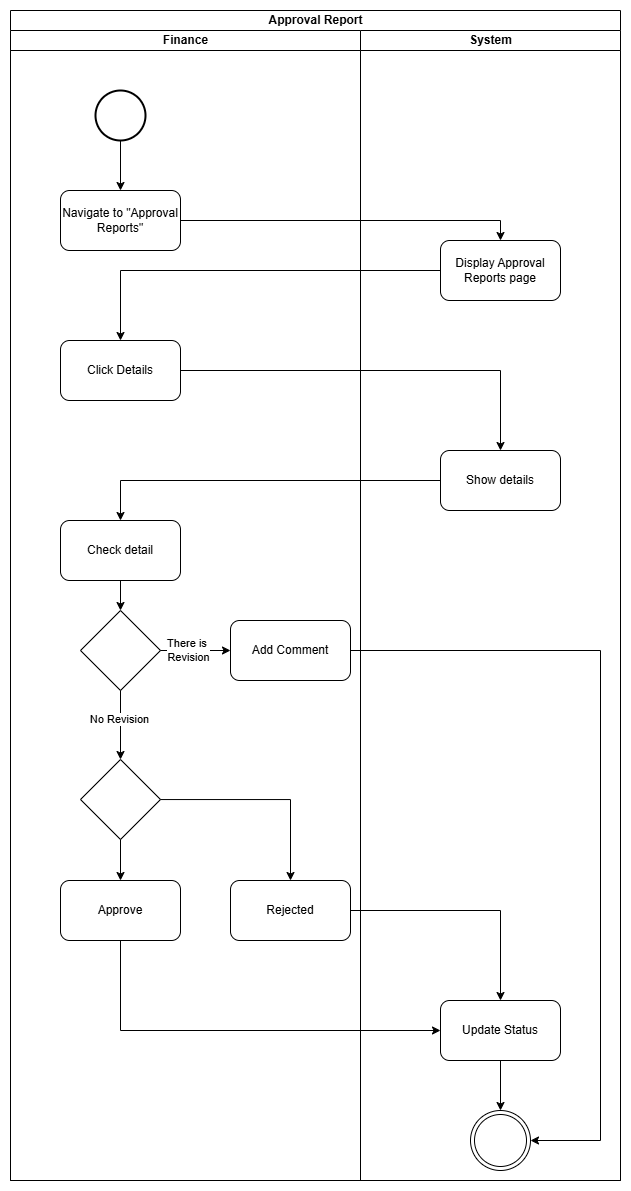

The diagram above was exported from draw.io. Its source (the exported page's mxGraphModel, read from the mxfile embedded in the PNG):
<mxGraphModel dx="992" dy="502" grid="1" gridSize="10" guides="1" tooltips="1" connect="1" arrows="1" fold="1" page="1" pageScale="1" pageWidth="850" pageHeight="1100" math="0" shadow="0">
  <root>
    <mxCell id="0" />
    <mxCell id="1" parent="0" />
    <mxCell id="Z0dFitRZ8PWIJLDktrKI-1" value="Approval Report" style="swimlane;childLayout=stackLayout;resizeParent=1;resizeParentMax=0;startSize=20;html=1;" vertex="1" parent="1">
      <mxGeometry x="40" y="40" width="610" height="1170" as="geometry" />
    </mxCell>
    <mxCell id="Z0dFitRZ8PWIJLDktrKI-2" value="Finance" style="swimlane;startSize=20;html=1;" vertex="1" parent="Z0dFitRZ8PWIJLDktrKI-1">
      <mxGeometry y="20" width="350" height="1150" as="geometry">
        <mxRectangle y="20" width="40" height="460" as="alternateBounds" />
      </mxGeometry>
    </mxCell>
    <mxCell id="fw28jN75FTLFyvKYu_Kt-1" value="" style="edgeStyle=orthogonalEdgeStyle;rounded=0;orthogonalLoop=1;jettySize=auto;html=1;entryX=0.5;entryY=0;entryDx=0;entryDy=0;" parent="Z0dFitRZ8PWIJLDktrKI-2" source="fw28jN75FTLFyvKYu_Kt-2" edge="1" target="fw28jN75FTLFyvKYu_Kt-10">
      <mxGeometry relative="1" as="geometry">
        <mxPoint x="89.99999999999955" y="160" as="targetPoint" />
      </mxGeometry>
    </mxCell>
    <mxCell id="fw28jN75FTLFyvKYu_Kt-2" value="" style="strokeWidth=2;html=1;shape=mxgraph.flowchart.start_2;whiteSpace=wrap;" parent="Z0dFitRZ8PWIJLDktrKI-2" vertex="1">
      <mxGeometry x="84.99999999999955" y="60" width="50" height="50" as="geometry" />
    </mxCell>
    <mxCell id="fw28jN75FTLFyvKYu_Kt-10" value="Navigate to &quot;Approval Reports&quot;" style="rounded=1;whiteSpace=wrap;html=1;" parent="Z0dFitRZ8PWIJLDktrKI-2" vertex="1">
      <mxGeometry x="49.999999999999545" y="160" width="120" height="60" as="geometry" />
    </mxCell>
    <mxCell id="59C8rnz8npmvDu53pMzv-5" value="Rejected" style="rounded=1;whiteSpace=wrap;html=1;" parent="Z0dFitRZ8PWIJLDktrKI-2" vertex="1">
      <mxGeometry x="219.99999999999955" y="850" width="120" height="60" as="geometry" />
    </mxCell>
    <mxCell id="59C8rnz8npmvDu53pMzv-4" value="Approve" style="rounded=1;whiteSpace=wrap;html=1;" parent="Z0dFitRZ8PWIJLDktrKI-2" vertex="1">
      <mxGeometry x="49.999999999999545" y="850" width="120" height="60" as="geometry" />
    </mxCell>
    <mxCell id="7LFWy0lbNxv6zx6V7QoC-3" value="Check detail" style="rounded=1;whiteSpace=wrap;html=1;" vertex="1" parent="Z0dFitRZ8PWIJLDktrKI-2">
      <mxGeometry x="50" y="490" width="120" height="60" as="geometry" />
    </mxCell>
    <mxCell id="59C8rnz8npmvDu53pMzv-6" value="" style="rhombus;whiteSpace=wrap;html=1;" parent="Z0dFitRZ8PWIJLDktrKI-2" vertex="1">
      <mxGeometry x="69.99999999999955" y="580" width="80" height="80" as="geometry" />
    </mxCell>
    <mxCell id="59C8rnz8npmvDu53pMzv-7" value="Add Comment" style="rounded=1;whiteSpace=wrap;html=1;" parent="Z0dFitRZ8PWIJLDktrKI-2" vertex="1">
      <mxGeometry x="219.99999999999955" y="590" width="120" height="60" as="geometry" />
    </mxCell>
    <mxCell id="7LFWy0lbNxv6zx6V7QoC-9" style="edgeStyle=orthogonalEdgeStyle;rounded=0;orthogonalLoop=1;jettySize=auto;html=1;" edge="1" parent="Z0dFitRZ8PWIJLDktrKI-2" source="7LFWy0lbNxv6zx6V7QoC-3" target="59C8rnz8npmvDu53pMzv-6">
      <mxGeometry relative="1" as="geometry" />
    </mxCell>
    <mxCell id="59C8rnz8npmvDu53pMzv-13" style="edgeStyle=orthogonalEdgeStyle;rounded=0;orthogonalLoop=1;jettySize=auto;html=1;" parent="Z0dFitRZ8PWIJLDktrKI-2" source="59C8rnz8npmvDu53pMzv-6" target="59C8rnz8npmvDu53pMzv-7" edge="1">
      <mxGeometry relative="1" as="geometry" />
    </mxCell>
    <mxCell id="59C8rnz8npmvDu53pMzv-14" value="There is&amp;nbsp;&lt;div&gt;Revision&lt;/div&gt;" style="edgeLabel;html=1;align=center;verticalAlign=middle;resizable=0;points=[];" parent="59C8rnz8npmvDu53pMzv-13" connectable="0" vertex="1">
      <mxGeometry x="-0.2131" y="1" relative="1" as="geometry">
        <mxPoint y="1" as="offset" />
      </mxGeometry>
    </mxCell>
    <mxCell id="Z0dFitRZ8PWIJLDktrKI-3" value="System" style="swimlane;startSize=20;html=1;" vertex="1" parent="Z0dFitRZ8PWIJLDktrKI-1">
      <mxGeometry x="350" y="20" width="260" height="1150" as="geometry" />
    </mxCell>
    <mxCell id="59C8rnz8npmvDu53pMzv-3" value="" style="rhombus;whiteSpace=wrap;html=1;" parent="Z0dFitRZ8PWIJLDktrKI-3" vertex="1">
      <mxGeometry x="-280.00000000000045" y="729" width="80" height="80" as="geometry" />
    </mxCell>
    <mxCell id="7LFWy0lbNxv6zx6V7QoC-2" value="Show details" style="rounded=1;whiteSpace=wrap;html=1;" vertex="1" parent="Z0dFitRZ8PWIJLDktrKI-3">
      <mxGeometry x="80" y="420" width="120" height="60" as="geometry" />
    </mxCell>
    <mxCell id="7LFWy0lbNxv6zx6V7QoC-6" style="edgeStyle=orthogonalEdgeStyle;rounded=0;orthogonalLoop=1;jettySize=auto;html=1;" edge="1" parent="Z0dFitRZ8PWIJLDktrKI-3" source="7LFWy0lbNxv6zx6V7QoC-1" target="7LFWy0lbNxv6zx6V7QoC-2">
      <mxGeometry relative="1" as="geometry" />
    </mxCell>
    <mxCell id="7LFWy0lbNxv6zx6V7QoC-1" value="Click Details" style="rounded=1;whiteSpace=wrap;html=1;" vertex="1" parent="Z0dFitRZ8PWIJLDktrKI-3">
      <mxGeometry x="-300.00000000000045" y="310" width="120" height="60" as="geometry" />
    </mxCell>
    <mxCell id="7LFWy0lbNxv6zx6V7QoC-5" style="edgeStyle=orthogonalEdgeStyle;rounded=0;orthogonalLoop=1;jettySize=auto;html=1;entryX=0.5;entryY=0;entryDx=0;entryDy=0;" edge="1" parent="Z0dFitRZ8PWIJLDktrKI-3" source="gc7PO4LooG310HNZFuWd-1" target="7LFWy0lbNxv6zx6V7QoC-1">
      <mxGeometry relative="1" as="geometry" />
    </mxCell>
    <mxCell id="gc7PO4LooG310HNZFuWd-1" value="Display Approval Reports page" style="rounded=1;whiteSpace=wrap;html=1;" vertex="1" parent="Z0dFitRZ8PWIJLDktrKI-3">
      <mxGeometry x="80" y="210" width="120" height="60" as="geometry" />
    </mxCell>
    <mxCell id="edWVwRlcggAtQjP7gZgn-4" style="edgeStyle=orthogonalEdgeStyle;rounded=0;orthogonalLoop=1;jettySize=auto;html=1;entryX=0.5;entryY=0;entryDx=0;entryDy=0;" edge="1" parent="Z0dFitRZ8PWIJLDktrKI-3" source="edWVwRlcggAtQjP7gZgn-1" target="fw28jN75FTLFyvKYu_Kt-3">
      <mxGeometry relative="1" as="geometry" />
    </mxCell>
    <mxCell id="edWVwRlcggAtQjP7gZgn-1" value="Update Status" style="rounded=1;whiteSpace=wrap;html=1;" vertex="1" parent="Z0dFitRZ8PWIJLDktrKI-3">
      <mxGeometry x="80" y="970" width="120" height="60" as="geometry" />
    </mxCell>
    <mxCell id="fw28jN75FTLFyvKYu_Kt-3" value="" style="ellipse;shape=doubleEllipse;html=1;dashed=0;whiteSpace=wrap;aspect=fixed;" parent="Z0dFitRZ8PWIJLDktrKI-3" vertex="1">
      <mxGeometry x="109.99999999999955" y="1080" width="60" height="60" as="geometry" />
    </mxCell>
    <mxCell id="7LFWy0lbNxv6zx6V7QoC-4" style="edgeStyle=orthogonalEdgeStyle;rounded=0;orthogonalLoop=1;jettySize=auto;html=1;entryX=0.5;entryY=0;entryDx=0;entryDy=0;" edge="1" parent="Z0dFitRZ8PWIJLDktrKI-1" source="fw28jN75FTLFyvKYu_Kt-10" target="gc7PO4LooG310HNZFuWd-1">
      <mxGeometry relative="1" as="geometry" />
    </mxCell>
    <mxCell id="7LFWy0lbNxv6zx6V7QoC-7" style="edgeStyle=orthogonalEdgeStyle;rounded=0;orthogonalLoop=1;jettySize=auto;html=1;entryX=0.5;entryY=0;entryDx=0;entryDy=0;" edge="1" parent="Z0dFitRZ8PWIJLDktrKI-1" source="7LFWy0lbNxv6zx6V7QoC-2" target="7LFWy0lbNxv6zx6V7QoC-3">
      <mxGeometry relative="1" as="geometry" />
    </mxCell>
    <mxCell id="59C8rnz8npmvDu53pMzv-12" style="edgeStyle=orthogonalEdgeStyle;rounded=0;orthogonalLoop=1;jettySize=auto;html=1;" parent="Z0dFitRZ8PWIJLDktrKI-1" source="59C8rnz8npmvDu53pMzv-6" target="59C8rnz8npmvDu53pMzv-3" edge="1">
      <mxGeometry relative="1" as="geometry" />
    </mxCell>
    <mxCell id="59C8rnz8npmvDu53pMzv-15" value="No Revision" style="edgeLabel;html=1;align=center;verticalAlign=middle;resizable=0;points=[];" parent="59C8rnz8npmvDu53pMzv-12" connectable="0" vertex="1">
      <mxGeometry x="-0.1805" y="-1" relative="1" as="geometry">
        <mxPoint as="offset" />
      </mxGeometry>
    </mxCell>
    <mxCell id="7LFWy0lbNxv6zx6V7QoC-10" style="edgeStyle=orthogonalEdgeStyle;rounded=0;orthogonalLoop=1;jettySize=auto;html=1;" edge="1" parent="Z0dFitRZ8PWIJLDktrKI-1" source="59C8rnz8npmvDu53pMzv-3" target="59C8rnz8npmvDu53pMzv-4">
      <mxGeometry relative="1" as="geometry" />
    </mxCell>
    <mxCell id="7LFWy0lbNxv6zx6V7QoC-11" style="edgeStyle=orthogonalEdgeStyle;rounded=0;orthogonalLoop=1;jettySize=auto;html=1;" edge="1" parent="Z0dFitRZ8PWIJLDktrKI-1" source="59C8rnz8npmvDu53pMzv-3" target="59C8rnz8npmvDu53pMzv-5">
      <mxGeometry relative="1" as="geometry" />
    </mxCell>
    <mxCell id="edWVwRlcggAtQjP7gZgn-2" style="edgeStyle=orthogonalEdgeStyle;rounded=0;orthogonalLoop=1;jettySize=auto;html=1;" edge="1" parent="Z0dFitRZ8PWIJLDktrKI-1" source="59C8rnz8npmvDu53pMzv-5" target="edWVwRlcggAtQjP7gZgn-1">
      <mxGeometry relative="1" as="geometry" />
    </mxCell>
    <mxCell id="edWVwRlcggAtQjP7gZgn-3" style="edgeStyle=orthogonalEdgeStyle;rounded=0;orthogonalLoop=1;jettySize=auto;html=1;entryX=0;entryY=0.5;entryDx=0;entryDy=0;" edge="1" parent="Z0dFitRZ8PWIJLDktrKI-1" source="59C8rnz8npmvDu53pMzv-4" target="edWVwRlcggAtQjP7gZgn-1">
      <mxGeometry relative="1" as="geometry">
        <Array as="points">
          <mxPoint x="110" y="1020" />
        </Array>
      </mxGeometry>
    </mxCell>
    <mxCell id="3DeTNOGR0SngtDWB5wlT-1" style="edgeStyle=orthogonalEdgeStyle;rounded=0;orthogonalLoop=1;jettySize=auto;html=1;" edge="1" parent="Z0dFitRZ8PWIJLDktrKI-1" source="59C8rnz8npmvDu53pMzv-7" target="fw28jN75FTLFyvKYu_Kt-3">
      <mxGeometry relative="1" as="geometry">
        <Array as="points">
          <mxPoint x="590" y="640" />
          <mxPoint x="590" y="1130" />
        </Array>
      </mxGeometry>
    </mxCell>
  </root>
</mxGraphModel>